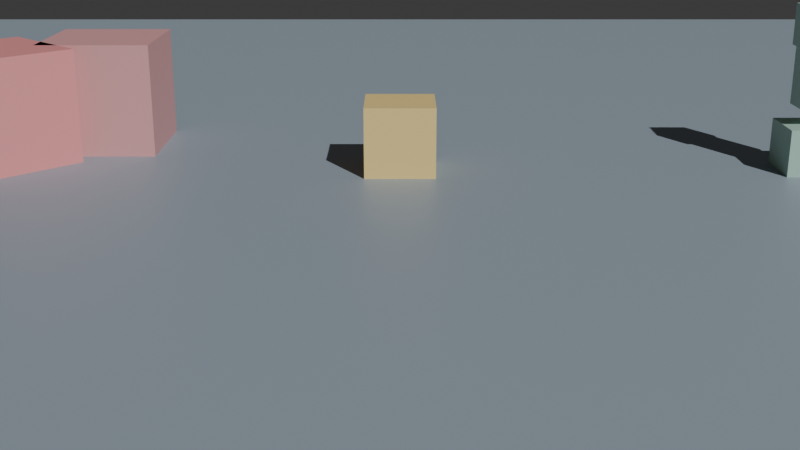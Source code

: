 # Source: blend.blend  (saved by Blender 4.5.91; exported with 4.5.12 LTS)
import bpy
from mathutils import Matrix  # noqa: F401  (used for matrix-valued properties, if any)

bpy.ops.wm.read_factory_settings(use_empty=True)
scene = bpy.context.scene
scene.name = '物理测试场'

# ---- collections
col_collection = bpy.data.collections.new('Collection'); scene.collection.children.link(col_collection)

# ---- materials (node trees are filled in below, after node groups)
mat_x = bpy.data.materials.new('地面_材质')
mat_x_1 = bpy.data.materials.new('斜坡_材质')
mat_1 = bpy.data.materials.new('台阶1_材质')
mat_2 = bpy.data.materials.new('台阶2_材质')
mat_x_2 = bpy.data.materials.new('斜方块_材质')
mat_x_3 = bpy.data.materials.new('叠方块_材质')
mat_x_4 = bpy.data.materials.new('箱子_材质')
mat_x_5 = bpy.data.materials.new('拼装人_材质')
mat_x_6 = bpy.data.materials.new('拼装人头_材质')
mat_x_7 = bpy.data.materials.new('拼装人腿_材质')
mat_x_8 = bpy.data.materials.new('窄缝左墙_材质')
mat_x_9 = bpy.data.materials.new('窄缝右墙_材质')
mat_x_10 = bpy.data.materials.new('薄墙_材质')
mat_x_11 = bpy.data.materials.new('移动平台_材质')
mat_x_12 = bpy.data.materials.new('载具_材质')
mat_x_13 = bpy.data.materials.new('导航墙_材质')
mat_x_14 = bpy.data.materials.new('追踪者_材质')
mat_x_15 = bpy.data.materials.new('小玩家_材质')

# ---- material node trees
mat_x.use_nodes = True; mat_x.node_tree.nodes.clear()
_N = mat_x.node_tree.nodes; _L = mat_x.node_tree.links
n0 = _N.new('ShaderNodeBsdfPrincipled'); n0.name = 'Principled BSDF'; n0.location = (-200, 100)
n0.inputs[0].default_value = (0.3, 0.36, 0.42, 1.0)
n1 = _N.new('ShaderNodeOutputMaterial'); n1.name = 'Material Output'; n1.location = (200, 100)
_L.new(n0.outputs[0], n1.inputs[0])
n1.is_active_output = True
mat_x_1.use_nodes = True; mat_x_1.node_tree.nodes.clear()
_N = mat_x_1.node_tree.nodes; _L = mat_x_1.node_tree.links
n0 = _N.new('ShaderNodeBsdfPrincipled'); n0.name = 'Principled BSDF'; n0.location = (-200, 100)
n0.inputs[0].default_value = (0.35, 0.5, 0.75, 1.0)
n1 = _N.new('ShaderNodeOutputMaterial'); n1.name = 'Material Output'; n1.location = (200, 100)
_L.new(n0.outputs[0], n1.inputs[0])
n1.is_active_output = True
mat_1.use_nodes = True; mat_1.node_tree.nodes.clear()
_N = mat_1.node_tree.nodes; _L = mat_1.node_tree.links
n0 = _N.new('ShaderNodeBsdfPrincipled'); n0.name = 'Principled BSDF'; n0.location = (-200, 100)
n0.inputs[0].default_value = (0.55, 0.5, 0.4, 1.0)
n1 = _N.new('ShaderNodeOutputMaterial'); n1.name = 'Material Output'; n1.location = (200, 100)
_L.new(n0.outputs[0], n1.inputs[0])
n1.is_active_output = True
mat_2.use_nodes = True; mat_2.node_tree.nodes.clear()
_N = mat_2.node_tree.nodes; _L = mat_2.node_tree.links
n0 = _N.new('ShaderNodeBsdfPrincipled'); n0.name = 'Principled BSDF'; n0.location = (-200, 100)
n0.inputs[0].default_value = (0.55, 0.5, 0.4, 1.0)
n1 = _N.new('ShaderNodeOutputMaterial'); n1.name = 'Material Output'; n1.location = (200, 100)
_L.new(n0.outputs[0], n1.inputs[0])
n1.is_active_output = True
mat_x_2.use_nodes = True; mat_x_2.node_tree.nodes.clear()
_N = mat_x_2.node_tree.nodes; _L = mat_x_2.node_tree.links
n0 = _N.new('ShaderNodeBsdfPrincipled'); n0.name = 'Principled BSDF'; n0.location = (-200, 100)
n0.inputs[0].default_value = (0.8, 0.3, 0.3, 1.0)
n1 = _N.new('ShaderNodeOutputMaterial'); n1.name = 'Material Output'; n1.location = (200, 100)
_L.new(n0.outputs[0], n1.inputs[0])
n1.is_active_output = True
mat_x_3.use_nodes = True; mat_x_3.node_tree.nodes.clear()
_N = mat_x_3.node_tree.nodes; _L = mat_x_3.node_tree.links
n0 = _N.new('ShaderNodeBsdfPrincipled'); n0.name = 'Principled BSDF'; n0.location = (-200, 100)
n0.inputs[0].default_value = (0.7, 0.35, 0.35, 1.0)
n1 = _N.new('ShaderNodeOutputMaterial'); n1.name = 'Material Output'; n1.location = (200, 100)
_L.new(n0.outputs[0], n1.inputs[0])
n1.is_active_output = True
mat_x_4.use_nodes = True; mat_x_4.node_tree.nodes.clear()
_N = mat_x_4.node_tree.nodes; _L = mat_x_4.node_tree.links
n0 = _N.new('ShaderNodeBsdfPrincipled'); n0.name = 'Principled BSDF'; n0.location = (-200, 100)
n0.inputs[0].default_value = (0.85, 0.65, 0.25, 1.0)
n1 = _N.new('ShaderNodeOutputMaterial'); n1.name = 'Material Output'; n1.location = (200, 100)
_L.new(n0.outputs[0], n1.inputs[0])
n1.is_active_output = True
mat_x_5.use_nodes = True; mat_x_5.node_tree.nodes.clear()
_N = mat_x_5.node_tree.nodes; _L = mat_x_5.node_tree.links
n0 = _N.new('ShaderNodeBsdfPrincipled'); n0.name = 'Principled BSDF'; n0.location = (-200, 100)
n0.inputs[0].default_value = (0.4, 0.6, 0.5, 1.0)
n1 = _N.new('ShaderNodeOutputMaterial'); n1.name = 'Material Output'; n1.location = (200, 100)
_L.new(n0.outputs[0], n1.inputs[0])
n1.is_active_output = True
mat_x_6.use_nodes = True; mat_x_6.node_tree.nodes.clear()
_N = mat_x_6.node_tree.nodes; _L = mat_x_6.node_tree.links
n0 = _N.new('ShaderNodeBsdfPrincipled'); n0.name = 'Principled BSDF'; n0.location = (-200, 100)
n0.inputs[0].default_value = (0.4, 0.6, 0.5, 1.0)
n1 = _N.new('ShaderNodeOutputMaterial'); n1.name = 'Material Output'; n1.location = (200, 100)
_L.new(n0.outputs[0], n1.inputs[0])
n1.is_active_output = True
mat_x_7.use_nodes = True; mat_x_7.node_tree.nodes.clear()
_N = mat_x_7.node_tree.nodes; _L = mat_x_7.node_tree.links
n0 = _N.new('ShaderNodeBsdfPrincipled'); n0.name = 'Principled BSDF'; n0.location = (-200, 100)
n0.inputs[0].default_value = (0.4, 0.6, 0.5, 1.0)
n1 = _N.new('ShaderNodeOutputMaterial'); n1.name = 'Material Output'; n1.location = (200, 100)
_L.new(n0.outputs[0], n1.inputs[0])
n1.is_active_output = True
mat_x_8.use_nodes = True; mat_x_8.node_tree.nodes.clear()
_N = mat_x_8.node_tree.nodes; _L = mat_x_8.node_tree.links
n0 = _N.new('ShaderNodeBsdfPrincipled'); n0.name = 'Principled BSDF'; n0.location = (-200, 100)
n0.inputs[0].default_value = (0.5, 0.5, 0.55, 1.0)
n1 = _N.new('ShaderNodeOutputMaterial'); n1.name = 'Material Output'; n1.location = (200, 100)
_L.new(n0.outputs[0], n1.inputs[0])
n1.is_active_output = True
mat_x_9.use_nodes = True; mat_x_9.node_tree.nodes.clear()
_N = mat_x_9.node_tree.nodes; _L = mat_x_9.node_tree.links
n0 = _N.new('ShaderNodeBsdfPrincipled'); n0.name = 'Principled BSDF'; n0.location = (-200, 100)
n0.inputs[0].default_value = (0.5, 0.5, 0.55, 1.0)
n1 = _N.new('ShaderNodeOutputMaterial'); n1.name = 'Material Output'; n1.location = (200, 100)
_L.new(n0.outputs[0], n1.inputs[0])
n1.is_active_output = True
mat_x_10.use_nodes = True; mat_x_10.node_tree.nodes.clear()
_N = mat_x_10.node_tree.nodes; _L = mat_x_10.node_tree.links
n0 = _N.new('ShaderNodeBsdfPrincipled'); n0.name = 'Principled BSDF'; n0.location = (-200, 100)
n0.inputs[0].default_value = (0.5, 0.5, 0.55, 1.0)
n1 = _N.new('ShaderNodeOutputMaterial'); n1.name = 'Material Output'; n1.location = (200, 100)
_L.new(n0.outputs[0], n1.inputs[0])
n1.is_active_output = True
mat_x_11.use_nodes = True; mat_x_11.node_tree.nodes.clear()
_N = mat_x_11.node_tree.nodes; _L = mat_x_11.node_tree.links
n0 = _N.new('ShaderNodeBsdfPrincipled'); n0.name = 'Principled BSDF'; n0.location = (-200, 100)
n0.inputs[0].default_value = (0.45, 0.65, 0.5, 1.0)
n1 = _N.new('ShaderNodeOutputMaterial'); n1.name = 'Material Output'; n1.location = (200, 100)
_L.new(n0.outputs[0], n1.inputs[0])
n1.is_active_output = True
mat_x_12.use_nodes = True; mat_x_12.node_tree.nodes.clear()
_N = mat_x_12.node_tree.nodes; _L = mat_x_12.node_tree.links
n0 = _N.new('ShaderNodeBsdfPrincipled'); n0.name = 'Principled BSDF'; n0.location = (-200, 100)
n0.inputs[0].default_value = (0.75, 0.4, 0.3, 1.0)
n1 = _N.new('ShaderNodeOutputMaterial'); n1.name = 'Material Output'; n1.location = (200, 100)
_L.new(n0.outputs[0], n1.inputs[0])
n1.is_active_output = True
mat_x_13.use_nodes = True; mat_x_13.node_tree.nodes.clear()
_N = mat_x_13.node_tree.nodes; _L = mat_x_13.node_tree.links
n0 = _N.new('ShaderNodeBsdfPrincipled'); n0.name = 'Principled BSDF'; n0.location = (-200, 100)
n0.inputs[0].default_value = (0.5, 0.5, 0.55, 1.0)
n1 = _N.new('ShaderNodeOutputMaterial'); n1.name = 'Material Output'; n1.location = (200, 100)
_L.new(n0.outputs[0], n1.inputs[0])
n1.is_active_output = True
mat_x_14.use_nodes = True; mat_x_14.node_tree.nodes.clear()
_N = mat_x_14.node_tree.nodes; _L = mat_x_14.node_tree.links
n0 = _N.new('ShaderNodeBsdfPrincipled'); n0.name = 'Principled BSDF'; n0.location = (-200, 100)
n0.inputs[0].default_value = (0.85, 0.35, 0.9, 1.0)
n1 = _N.new('ShaderNodeOutputMaterial'); n1.name = 'Material Output'; n1.location = (200, 100)
_L.new(n0.outputs[0], n1.inputs[0])
n1.is_active_output = True
mat_x_15.use_nodes = True; mat_x_15.node_tree.nodes.clear()
_N = mat_x_15.node_tree.nodes; _L = mat_x_15.node_tree.links
n0 = _N.new('ShaderNodeBsdfPrincipled'); n0.name = 'Principled BSDF'; n0.location = (-200, 100)
n0.inputs[0].default_value = (0.95, 0.55, 0.25, 1.0)
n1 = _N.new('ShaderNodeOutputMaterial'); n1.name = 'Material Output'; n1.location = (200, 100)
_L.new(n0.outputs[0], n1.inputs[0])
n1.is_active_output = True

# ---- world
world_world = bpy.data.worlds.new('World'); scene.world = world_world
world_world.use_nodes = True; world_world.node_tree.nodes.clear()
_N = world_world.node_tree.nodes; _L = world_world.node_tree.links
n0 = _N.new('ShaderNodeOutputWorld'); n0.name = 'World Output'; n0.location = (200, 100)
n1 = _N.new('ShaderNodeBackground'); n1.name = 'Background'; n1.location = (-200, 100)
n1.inputs[0].default_value = (0.05088, 0.05088, 0.05088, 1.0)
_L.new(n1.outputs[0], n0.inputs[0])
n0.is_active_output = True
world_world.color = (0.05088, 0.05088, 0.05088)
world_world.sun_shadow_jitter_overblur = 0.0

# ---- cameras
cam_x = bpy.data.cameras.new('侧视机位数据')
cam_x_1 = bpy.data.cameras.new('俯瞰机位数据')

# ---- lights
light_x = bpy.data.lights.new('太阳光数据', 'SUN')
light_x.energy = 3.0

# ---- meshes
me_cube = bpy.data.meshes.new('Cube')
me_cube.from_pydata([(-55.0, -22.0, -0.2), (-55.0, -22.0, 0.2), (-55.0, 22.0, -0.2), (-55.0, 22.0, 0.2), (55.0, -22.0, -0.2), (55.0, -22.0, 0.2), (55.0, 22.0, -0.2), (55.0, 22.0, 0.2)], [], [(0, 1, 3, 2), (2, 3, 7, 6), (6, 7, 5, 4), (4, 5, 1, 0), (2, 6, 4, 0), (7, 3, 1, 5)])
_uv = me_cube.uv_layers.new(name='UVMap')
_uv.uv.foreach_set('vector', [0.375, 0.0, 0.625, 0.0, 0.625, 0.25, 0.375, 0.25, 0.375, 0.25, 0.625, 0.25, 0.625, 0.5, 0.375, 0.5, 0.375, 0.5, 0.625, 0.5, 0.625, 0.75, 0.375, 0.75, 0.375, 0.75, 0.625, 0.75, 0.625, 1.0, 0.375, 1.0, 0.125, 0.5, 0.375, 0.5, 0.375, 0.75, 0.125, 0.75, 0.625, 0.5, 0.875, 0.5, 0.875, 0.75, 0.625, 0.75])
me_cube.materials.append(mat_x)
me_cube.update()
me_cube_001 = bpy.data.meshes.new('Cube.001')
me_cube_001.from_pydata([(-2.0, -3.25, -0.25), (-2.0, -3.25, 0.25), (-2.0, 3.25, -0.25), (-2.0, 3.25, 0.25), (2.0, -3.25, -0.25), (2.0, -3.25, 0.25), (2.0, 3.25, -0.25), (2.0, 3.25, 0.25)], [], [(0, 1, 3, 2), (2, 3, 7, 6), (6, 7, 5, 4), (4, 5, 1, 0), (2, 6, 4, 0), (7, 3, 1, 5)])
_uv = me_cube_001.uv_layers.new(name='UVMap')
_uv.uv.foreach_set('vector', [0.375, 0.0, 0.625, 0.0, 0.625, 0.25, 0.375, 0.25, 0.375, 0.25, 0.625, 0.25, 0.625, 0.5, 0.375, 0.5, 0.375, 0.5, 0.625, 0.5, 0.625, 0.75, 0.375, 0.75, 0.375, 0.75, 0.625, 0.75, 0.625, 1.0, 0.375, 1.0, 0.125, 0.5, 0.375, 0.5, 0.375, 0.75, 0.125, 0.75, 0.625, 0.5, 0.875, 0.5, 0.875, 0.75, 0.625, 0.75])
me_cube_001.materials.append(mat_x_1)
me_cube_001.update()
me_cube_002 = bpy.data.meshes.new('Cube.002')
me_cube_002.from_pydata([(-2.0, -0.8, -0.175), (-2.0, -0.8, 0.175), (-2.0, 0.8, -0.175), (-2.0, 0.8, 0.175), (2.0, -0.8, -0.175), (2.0, -0.8, 0.175), (2.0, 0.8, -0.175), (2.0, 0.8, 0.175)], [], [(0, 1, 3, 2), (2, 3, 7, 6), (6, 7, 5, 4), (4, 5, 1, 0), (2, 6, 4, 0), (7, 3, 1, 5)])
_uv = me_cube_002.uv_layers.new(name='UVMap')
_uv.uv.foreach_set('vector', [0.375, 0.0, 0.625, 0.0, 0.625, 0.25, 0.375, 0.25, 0.375, 0.25, 0.625, 0.25, 0.625, 0.5, 0.375, 0.5, 0.375, 0.5, 0.625, 0.5, 0.625, 0.75, 0.375, 0.75, 0.375, 0.75, 0.625, 0.75, 0.625, 1.0, 0.375, 1.0, 0.125, 0.5, 0.375, 0.5, 0.375, 0.75, 0.125, 0.75, 0.625, 0.5, 0.875, 0.5, 0.875, 0.75, 0.625, 0.75])
me_cube_002.materials.append(mat_1)
me_cube_002.update()
me_cube_003 = bpy.data.meshes.new('Cube.003')
me_cube_003.from_pydata([(-2.0, -0.8, -0.525), (-2.0, -0.8, 0.525), (-2.0, 0.8, -0.525), (-2.0, 0.8, 0.525), (2.0, -0.8, -0.525), (2.0, -0.8, 0.525), (2.0, 0.8, -0.525), (2.0, 0.8, 0.525)], [], [(0, 1, 3, 2), (2, 3, 7, 6), (6, 7, 5, 4), (4, 5, 1, 0), (2, 6, 4, 0), (7, 3, 1, 5)])
_uv = me_cube_003.uv_layers.new(name='UVMap')
_uv.uv.foreach_set('vector', [0.375, 0.0, 0.625, 0.0, 0.625, 0.25, 0.375, 0.25, 0.375, 0.25, 0.625, 0.25, 0.625, 0.5, 0.375, 0.5, 0.375, 0.5, 0.625, 0.5, 0.625, 0.75, 0.375, 0.75, 0.375, 0.75, 0.625, 0.75, 0.625, 1.0, 0.375, 1.0, 0.125, 0.5, 0.375, 0.5, 0.375, 0.75, 0.125, 0.75, 0.625, 0.5, 0.875, 0.5, 0.875, 0.75, 0.625, 0.75])
me_cube_003.materials.append(mat_2)
me_cube_003.update()
me_cube_004 = bpy.data.meshes.new('Cube.004')
me_cube_004.from_pydata([(-1.0, -1.0, -1.0), (-1.0, -1.0, 1.0), (-1.0, 1.0, -1.0), (-1.0, 1.0, 1.0), (1.0, -1.0, -1.0), (1.0, -1.0, 1.0), (1.0, 1.0, -1.0), (1.0, 1.0, 1.0)], [], [(0, 1, 3, 2), (2, 3, 7, 6), (6, 7, 5, 4), (4, 5, 1, 0), (2, 6, 4, 0), (7, 3, 1, 5)])
_uv = me_cube_004.uv_layers.new(name='UVMap')
_uv.uv.foreach_set('vector', [0.375, 0.0, 0.625, 0.0, 0.625, 0.25, 0.375, 0.25, 0.375, 0.25, 0.625, 0.25, 0.625, 0.5, 0.375, 0.5, 0.375, 0.5, 0.625, 0.5, 0.625, 0.75, 0.375, 0.75, 0.375, 0.75, 0.625, 0.75, 0.625, 1.0, 0.375, 1.0, 0.125, 0.5, 0.375, 0.5, 0.375, 0.75, 0.125, 0.75, 0.625, 0.5, 0.875, 0.5, 0.875, 0.75, 0.625, 0.75])
me_cube_004.materials.append(mat_x_2)
me_cube_004.update()
me_cube_005 = bpy.data.meshes.new('Cube.005')
me_cube_005.from_pydata([(-1.0, -1.0, -1.0), (-1.0, -1.0, 1.0), (-1.0, 1.0, -1.0), (-1.0, 1.0, 1.0), (1.0, -1.0, -1.0), (1.0, -1.0, 1.0), (1.0, 1.0, -1.0), (1.0, 1.0, 1.0)], [], [(0, 1, 3, 2), (2, 3, 7, 6), (6, 7, 5, 4), (4, 5, 1, 0), (2, 6, 4, 0), (7, 3, 1, 5)])
_uv = me_cube_005.uv_layers.new(name='UVMap')
_uv.uv.foreach_set('vector', [0.375, 0.0, 0.625, 0.0, 0.625, 0.25, 0.375, 0.25, 0.375, 0.25, 0.625, 0.25, 0.625, 0.5, 0.375, 0.5, 0.375, 0.5, 0.625, 0.5, 0.625, 0.75, 0.375, 0.75, 0.375, 0.75, 0.625, 0.75, 0.625, 1.0, 0.375, 1.0, 0.125, 0.5, 0.375, 0.5, 0.375, 0.75, 0.125, 0.75, 0.625, 0.5, 0.875, 0.5, 0.875, 0.75, 0.625, 0.75])
me_cube_005.materials.append(mat_x_3)
me_cube_005.update()
me_cube_006 = bpy.data.meshes.new('Cube.006')
me_cube_006.from_pydata([(-0.6, -0.6, -0.6), (-0.6, -0.6, 0.6), (-0.6, 0.6, -0.6), (-0.6, 0.6, 0.6), (0.6, -0.6, -0.6), (0.6, -0.6, 0.6), (0.6, 0.6, -0.6), (0.6, 0.6, 0.6)], [], [(0, 1, 3, 2), (2, 3, 7, 6), (6, 7, 5, 4), (4, 5, 1, 0), (2, 6, 4, 0), (7, 3, 1, 5)])
_uv = me_cube_006.uv_layers.new(name='UVMap')
_uv.uv.foreach_set('vector', [0.375, 0.0, 0.625, 0.0, 0.625, 0.25, 0.375, 0.25, 0.375, 0.25, 0.625, 0.25, 0.625, 0.5, 0.375, 0.5, 0.375, 0.5, 0.625, 0.5, 0.625, 0.75, 0.375, 0.75, 0.375, 0.75, 0.625, 0.75, 0.625, 1.0, 0.375, 1.0, 0.125, 0.5, 0.375, 0.5, 0.375, 0.75, 0.125, 0.75, 0.625, 0.5, 0.875, 0.5, 0.875, 0.75, 0.625, 0.75])
me_cube_006.materials.append(mat_x_4)
me_cube_006.update()
me_cube_007 = bpy.data.meshes.new('Cube.007')
me_cube_007.from_pydata([(-0.3, -0.3, -0.5), (-0.3, -0.3, 0.5), (-0.3, 0.3, -0.5), (-0.3, 0.3, 0.5), (0.3, -0.3, -0.5), (0.3, -0.3, 0.5), (0.3, 0.3, -0.5), (0.3, 0.3, 0.5)], [], [(0, 1, 3, 2), (2, 3, 7, 6), (6, 7, 5, 4), (4, 5, 1, 0), (2, 6, 4, 0), (7, 3, 1, 5)])
_uv = me_cube_007.uv_layers.new(name='UVMap')
_uv.uv.foreach_set('vector', [0.375, 0.0, 0.625, 0.0, 0.625, 0.25, 0.375, 0.25, 0.375, 0.25, 0.625, 0.25, 0.625, 0.5, 0.375, 0.5, 0.375, 0.5, 0.625, 0.5, 0.625, 0.75, 0.375, 0.75, 0.375, 0.75, 0.625, 0.75, 0.625, 1.0, 0.375, 1.0, 0.125, 0.5, 0.375, 0.5, 0.375, 0.75, 0.125, 0.75, 0.625, 0.5, 0.875, 0.5, 0.875, 0.75, 0.625, 0.75])
me_cube_007.materials.append(mat_x_5)
me_cube_007.update()
me_cube_008 = bpy.data.meshes.new('Cube.008')
me_cube_008.from_pydata([(-0.35, -0.35, -0.35), (-0.35, -0.35, 0.35), (-0.35, 0.35, -0.35), (-0.35, 0.35, 0.35), (0.35, -0.35, -0.35), (0.35, -0.35, 0.35), (0.35, 0.35, -0.35), (0.35, 0.35, 0.35)], [], [(0, 1, 3, 2), (2, 3, 7, 6), (6, 7, 5, 4), (4, 5, 1, 0), (2, 6, 4, 0), (7, 3, 1, 5)])
_uv = me_cube_008.uv_layers.new(name='UVMap')
_uv.uv.foreach_set('vector', [0.375, 0.0, 0.625, 0.0, 0.625, 0.25, 0.375, 0.25, 0.375, 0.25, 0.625, 0.25, 0.625, 0.5, 0.375, 0.5, 0.375, 0.5, 0.625, 0.5, 0.625, 0.75, 0.375, 0.75, 0.375, 0.75, 0.625, 0.75, 0.625, 1.0, 0.375, 1.0, 0.125, 0.5, 0.375, 0.5, 0.375, 0.75, 0.125, 0.75, 0.625, 0.5, 0.875, 0.5, 0.875, 0.75, 0.625, 0.75])
me_cube_008.materials.append(mat_x_6)
me_cube_008.update()
me_cube_009 = bpy.data.meshes.new('Cube.009')
me_cube_009.from_pydata([(-0.5, -0.5, -0.4), (-0.5, -0.5, 0.4), (-0.5, 0.5, -0.4), (-0.5, 0.5, 0.4), (0.5, -0.5, -0.4), (0.5, -0.5, 0.4), (0.5, 0.5, -0.4), (0.5, 0.5, 0.4)], [], [(0, 1, 3, 2), (2, 3, 7, 6), (6, 7, 5, 4), (4, 5, 1, 0), (2, 6, 4, 0), (7, 3, 1, 5)])
_uv = me_cube_009.uv_layers.new(name='UVMap')
_uv.uv.foreach_set('vector', [0.375, 0.0, 0.625, 0.0, 0.625, 0.25, 0.375, 0.25, 0.375, 0.25, 0.625, 0.25, 0.625, 0.5, 0.375, 0.5, 0.375, 0.5, 0.625, 0.5, 0.625, 0.75, 0.375, 0.75, 0.375, 0.75, 0.625, 0.75, 0.625, 1.0, 0.375, 1.0, 0.125, 0.5, 0.375, 0.5, 0.375, 0.75, 0.125, 0.75, 0.625, 0.5, 0.875, 0.5, 0.875, 0.75, 0.625, 0.75])
me_cube_009.materials.append(mat_x_7)
me_cube_009.update()
me_cube_010 = bpy.data.meshes.new('Cube.010')
me_cube_010.from_pydata([(-0.2, -2.0, -1.5), (-0.2, -2.0, 1.5), (-0.2, 2.0, -1.5), (-0.2, 2.0, 1.5), (0.2, -2.0, -1.5), (0.2, -2.0, 1.5), (0.2, 2.0, -1.5), (0.2, 2.0, 1.5)], [], [(0, 1, 3, 2), (2, 3, 7, 6), (6, 7, 5, 4), (4, 5, 1, 0), (2, 6, 4, 0), (7, 3, 1, 5)])
_uv = me_cube_010.uv_layers.new(name='UVMap')
_uv.uv.foreach_set('vector', [0.375, 0.0, 0.625, 0.0, 0.625, 0.25, 0.375, 0.25, 0.375, 0.25, 0.625, 0.25, 0.625, 0.5, 0.375, 0.5, 0.375, 0.5, 0.625, 0.5, 0.625, 0.75, 0.375, 0.75, 0.375, 0.75, 0.625, 0.75, 0.625, 1.0, 0.375, 1.0, 0.125, 0.5, 0.375, 0.5, 0.375, 0.75, 0.125, 0.75, 0.625, 0.5, 0.875, 0.5, 0.875, 0.75, 0.625, 0.75])
me_cube_010.materials.append(mat_x_8)
me_cube_010.update()
me_cube_011 = bpy.data.meshes.new('Cube.011')
me_cube_011.from_pydata([(-0.2, -2.0, -1.5), (-0.2, -2.0, 1.5), (-0.2, 2.0, -1.5), (-0.2, 2.0, 1.5), (0.2, -2.0, -1.5), (0.2, -2.0, 1.5), (0.2, 2.0, -1.5), (0.2, 2.0, 1.5)], [], [(0, 1, 3, 2), (2, 3, 7, 6), (6, 7, 5, 4), (4, 5, 1, 0), (2, 6, 4, 0), (7, 3, 1, 5)])
_uv = me_cube_011.uv_layers.new(name='UVMap')
_uv.uv.foreach_set('vector', [0.375, 0.0, 0.625, 0.0, 0.625, 0.25, 0.375, 0.25, 0.375, 0.25, 0.625, 0.25, 0.625, 0.5, 0.375, 0.5, 0.375, 0.5, 0.625, 0.5, 0.625, 0.75, 0.375, 0.75, 0.375, 0.75, 0.625, 0.75, 0.625, 1.0, 0.375, 1.0, 0.125, 0.5, 0.375, 0.5, 0.375, 0.75, 0.125, 0.75, 0.625, 0.5, 0.875, 0.5, 0.875, 0.75, 0.625, 0.75])
me_cube_011.materials.append(mat_x_9)
me_cube_011.update()
me_cube_012 = bpy.data.meshes.new('Cube.012')
me_cube_012.from_pydata([(-2.0, -0.125, -1.5), (-2.0, -0.125, 1.5), (-2.0, 0.125, -1.5), (-2.0, 0.125, 1.5), (2.0, -0.125, -1.5), (2.0, -0.125, 1.5), (2.0, 0.125, -1.5), (2.0, 0.125, 1.5)], [], [(0, 1, 3, 2), (2, 3, 7, 6), (6, 7, 5, 4), (4, 5, 1, 0), (2, 6, 4, 0), (7, 3, 1, 5)])
_uv = me_cube_012.uv_layers.new(name='UVMap')
_uv.uv.foreach_set('vector', [0.375, 0.0, 0.625, 0.0, 0.625, 0.25, 0.375, 0.25, 0.375, 0.25, 0.625, 0.25, 0.625, 0.5, 0.375, 0.5, 0.375, 0.5, 0.625, 0.5, 0.625, 0.75, 0.375, 0.75, 0.375, 0.75, 0.625, 0.75, 0.625, 1.0, 0.375, 1.0, 0.125, 0.5, 0.375, 0.5, 0.375, 0.75, 0.125, 0.75, 0.625, 0.5, 0.875, 0.5, 0.875, 0.75, 0.625, 0.75])
me_cube_012.materials.append(mat_x_10)
me_cube_012.update()
me_cube_013 = bpy.data.meshes.new('Cube.013')
me_cube_013.from_pydata([(-2.0, -2.0, -0.2), (-2.0, -2.0, 0.2), (-2.0, 2.0, -0.2), (-2.0, 2.0, 0.2), (2.0, -2.0, -0.2), (2.0, -2.0, 0.2), (2.0, 2.0, -0.2), (2.0, 2.0, 0.2)], [], [(0, 1, 3, 2), (2, 3, 7, 6), (6, 7, 5, 4), (4, 5, 1, 0), (2, 6, 4, 0), (7, 3, 1, 5)])
_uv = me_cube_013.uv_layers.new(name='UVMap')
_uv.uv.foreach_set('vector', [0.375, 0.0, 0.625, 0.0, 0.625, 0.25, 0.375, 0.25, 0.375, 0.25, 0.625, 0.25, 0.625, 0.5, 0.375, 0.5, 0.375, 0.5, 0.625, 0.5, 0.625, 0.75, 0.375, 0.75, 0.375, 0.75, 0.625, 0.75, 0.625, 1.0, 0.375, 1.0, 0.125, 0.5, 0.375, 0.5, 0.375, 0.75, 0.125, 0.75, 0.625, 0.5, 0.875, 0.5, 0.875, 0.75, 0.625, 0.75])
me_cube_013.materials.append(mat_x_11)
me_cube_013.update()
me_cube_014 = bpy.data.meshes.new('Cube.014')
me_cube_014.from_pydata([(-1.5, -2.0, -0.6), (-1.5, -2.0, 0.6), (-1.5, 2.0, -0.6), (-1.5, 2.0, 0.6), (1.5, -2.0, -0.6), (1.5, -2.0, 0.6), (1.5, 2.0, -0.6), (1.5, 2.0, 0.6)], [], [(0, 1, 3, 2), (2, 3, 7, 6), (6, 7, 5, 4), (4, 5, 1, 0), (2, 6, 4, 0), (7, 3, 1, 5)])
_uv = me_cube_014.uv_layers.new(name='UVMap')
_uv.uv.foreach_set('vector', [0.375, 0.0, 0.625, 0.0, 0.625, 0.25, 0.375, 0.25, 0.375, 0.25, 0.625, 0.25, 0.625, 0.5, 0.375, 0.5, 0.375, 0.5, 0.625, 0.5, 0.625, 0.75, 0.375, 0.75, 0.375, 0.75, 0.625, 0.75, 0.625, 1.0, 0.375, 1.0, 0.125, 0.5, 0.375, 0.5, 0.375, 0.75, 0.125, 0.75, 0.625, 0.5, 0.875, 0.5, 0.875, 0.75, 0.625, 0.75])
me_cube_014.materials.append(mat_x_12)
me_cube_014.update()
me_cube_015 = bpy.data.meshes.new('Cube.015')
me_cube_015.from_pydata([(-2.5, -0.25, -1.1), (-2.5, -0.25, 1.1), (-2.5, 0.25, -1.1), (-2.5, 0.25, 1.1), (2.5, -0.25, -1.1), (2.5, -0.25, 1.1), (2.5, 0.25, -1.1), (2.5, 0.25, 1.1)], [], [(0, 1, 3, 2), (2, 3, 7, 6), (6, 7, 5, 4), (4, 5, 1, 0), (2, 6, 4, 0), (7, 3, 1, 5)])
_uv = me_cube_015.uv_layers.new(name='UVMap')
_uv.uv.foreach_set('vector', [0.375, 0.0, 0.625, 0.0, 0.625, 0.25, 0.375, 0.25, 0.375, 0.25, 0.625, 0.25, 0.625, 0.5, 0.375, 0.5, 0.375, 0.5, 0.625, 0.5, 0.625, 0.75, 0.375, 0.75, 0.375, 0.75, 0.625, 0.75, 0.625, 1.0, 0.375, 1.0, 0.125, 0.5, 0.375, 0.5, 0.375, 0.75, 0.125, 0.75, 0.625, 0.5, 0.875, 0.5, 0.875, 0.75, 0.625, 0.75])
me_cube_015.materials.append(mat_x_13)
me_cube_015.update()
me_cube_016 = bpy.data.meshes.new('Cube.016')
me_cube_016.from_pydata([(-0.6, -0.6, -0.8), (-0.6, -0.6, 0.8), (-0.6, 0.6, -0.8), (-0.6, 0.6, 0.8), (0.6, -0.6, -0.8), (0.6, -0.6, 0.8), (0.6, 0.6, -0.8), (0.6, 0.6, 0.8)], [], [(0, 1, 3, 2), (2, 3, 7, 6), (6, 7, 5, 4), (4, 5, 1, 0), (2, 6, 4, 0), (7, 3, 1, 5)])
_uv = me_cube_016.uv_layers.new(name='UVMap')
_uv.uv.foreach_set('vector', [0.375, 0.0, 0.625, 0.0, 0.625, 0.25, 0.375, 0.25, 0.375, 0.25, 0.625, 0.25, 0.625, 0.5, 0.375, 0.5, 0.375, 0.5, 0.625, 0.5, 0.625, 0.75, 0.375, 0.75, 0.375, 0.75, 0.625, 0.75, 0.625, 1.0, 0.375, 1.0, 0.125, 0.5, 0.375, 0.5, 0.375, 0.75, 0.125, 0.75, 0.625, 0.5, 0.875, 0.5, 0.875, 0.75, 0.625, 0.75])
me_cube_016.materials.append(mat_x_14)
me_cube_016.update()
me_cube_017 = bpy.data.meshes.new('Cube.017')
me_cube_017.from_pydata([(-0.5, -0.5, -0.9), (-0.5, -0.5, 0.9), (-0.5, 0.5, -0.9), (-0.5, 0.5, 0.9), (0.5, -0.5, -0.9), (0.5, -0.5, 0.9), (0.5, 0.5, -0.9), (0.5, 0.5, 0.9)], [], [(0, 1, 3, 2), (2, 3, 7, 6), (6, 7, 5, 4), (4, 5, 1, 0), (2, 6, 4, 0), (7, 3, 1, 5)])
_uv = me_cube_017.uv_layers.new(name='UVMap')
_uv.uv.foreach_set('vector', [0.375, 0.0, 0.625, 0.0, 0.625, 0.25, 0.375, 0.25, 0.375, 0.25, 0.625, 0.25, 0.625, 0.5, 0.375, 0.5, 0.375, 0.5, 0.625, 0.5, 0.625, 0.75, 0.375, 0.75, 0.375, 0.75, 0.625, 0.75, 0.625, 1.0, 0.375, 1.0, 0.125, 0.5, 0.375, 0.5, 0.375, 0.75, 0.125, 0.75, 0.625, 0.5, 0.875, 0.5, 0.875, 0.75, 0.625, 0.75])
me_cube_017.materials.append(mat_x_15)
me_cube_017.update()

# ---- objects
ob_x = bpy.data.objects.new('侧视机位', cam_x)
ob_x_1 = bpy.data.objects.new('俯瞰机位', cam_x_1)
ob_x_2 = bpy.data.objects.new('太阳光', light_x)
ob_x_3 = bpy.data.objects.new('地面', me_cube)
ob_x_4 = bpy.data.objects.new('斜坡', me_cube_001)
ob_1 = bpy.data.objects.new('台阶1', me_cube_002)
ob_2 = bpy.data.objects.new('台阶2', me_cube_003)
ob_x_5 = bpy.data.objects.new('斜方块', me_cube_004)
ob_x_6 = bpy.data.objects.new('叠方块', me_cube_005)
ob_x_7 = bpy.data.objects.new('箱子', me_cube_006)
ob_x_8 = bpy.data.objects.new('拼装人', me_cube_007)
ob_x_9 = bpy.data.objects.new('拼装人头', me_cube_008)
ob_x_10 = bpy.data.objects.new('拼装人腿', me_cube_009)
ob_x_11 = bpy.data.objects.new('窄缝左墙', me_cube_010)
ob_x_12 = bpy.data.objects.new('窄缝右墙', me_cube_011)
ob_x_13 = bpy.data.objects.new('薄墙', me_cube_012)
ob_x_14 = bpy.data.objects.new('移动平台', me_cube_013)
ob_x_15 = bpy.data.objects.new('载具', me_cube_014)
ob_x_16 = bpy.data.objects.new('导航墙', me_cube_015)
ob_x_17 = bpy.data.objects.new('追踪者', me_cube_016)
ob_x_18 = bpy.data.objects.new('小玩家', me_cube_017)

# ---- transforms, parenting, visibility, modifiers, constraints
ob_x.location = (21.0, -16.0, 5.0)
ob_x.rotation_euler = (1.257, 0.0, 0.0)
ob_x_1.location = (21.0, -9.0, 18.0)
ob_x_1.rotation_euler = (0.4363, 0.0, 0.0)
ob_x_2.location = (0.0, 0.0, 0.0)
ob_x_2.rotation_euler = (0.8727, 0.0, 0.5236)
ob_x_3.location = (31.5, 0.0, -0.2)
ob_x_4.location = (0.0, 1.5, 0.85)
ob_x_4.rotation_euler = (0.3491, 0.0, 0.0)
ob_1.location = (7.0, 1.3, 0.175)
ob_2.location = (7.0, 2.9, 0.525)
ob_x_5.location = (14.0, 3.0, 1.0)
ob_x_5.rotation_euler = (0.0, 0.0, 0.7854)
ob_x_6.location = (15.6, 4.4, 1.0)
ob_x_7.location = (21.0, 2.5, 0.6)
ob_x_8.location = (28.0, 2.5, 1.6)
ob_x_9.parent = ob_x_8
ob_x_9.matrix_parent_inverse = Matrix(((1.0, -0.0, 0.0, -28.0), (-0.0, 1.0, -0.0, -2.5), (0.0, -0.0, 1.0, -1.6), (-0.0, 0.0, -0.0, 1.0)))
ob_x_9.location = (28.0, 2.5, 2.45)
ob_x_10.parent = ob_x_8
ob_x_10.matrix_parent_inverse = Matrix(((1.0, -0.0, 0.0, -28.0), (-0.0, 1.0, -0.0, -2.5), (0.0, -0.0, 1.0, -1.6), (-0.0, 0.0, -0.0, 1.0)))
ob_x_10.location = (28.0, 2.5, 0.4)
ob_x_11.location = (34.0, 3.0, 1.5)
ob_x_12.location = (36.0, 3.0, 1.5)
ob_x_13.location = (42.0, 3.0, 1.5)
ob_x_14.location = (49.0, -1.5, 0.2)
ob_x_15.location = (56.0, 1.0, 0.6)
ob_x_16.location = (63.0, 0.0, 1.1)
ob_x_17.location = (63.0, 2.0, 0.8)
ob_x_18.location = (0.0, -6.0, 0.9)

# ---- collection membership
scene.collection.objects.link(ob_x)
scene.collection.objects.link(ob_x_1)
scene.collection.objects.link(ob_x_2)
col_collection.objects.link(ob_x_3)
col_collection.objects.link(ob_x_4)
col_collection.objects.link(ob_1)
col_collection.objects.link(ob_2)
col_collection.objects.link(ob_x_5)
col_collection.objects.link(ob_x_6)
col_collection.objects.link(ob_x_7)
col_collection.objects.link(ob_x_8)
col_collection.objects.link(ob_x_9)
col_collection.objects.link(ob_x_10)
col_collection.objects.link(ob_x_11)
col_collection.objects.link(ob_x_12)
col_collection.objects.link(ob_x_13)
col_collection.objects.link(ob_x_14)
col_collection.objects.link(ob_x_15)
col_collection.objects.link(ob_x_16)
col_collection.objects.link(ob_x_17)
col_collection.objects.link(ob_x_18)

# ---- scene / render settings (as saved in the file)
scene.camera = ob_x
scene.frame_start = 1; scene.frame_end = 250; scene.frame_set(1)
scene.render.engine = 'BLENDER_EEVEE_NEXT'
bpy.context.view_layer.update()

